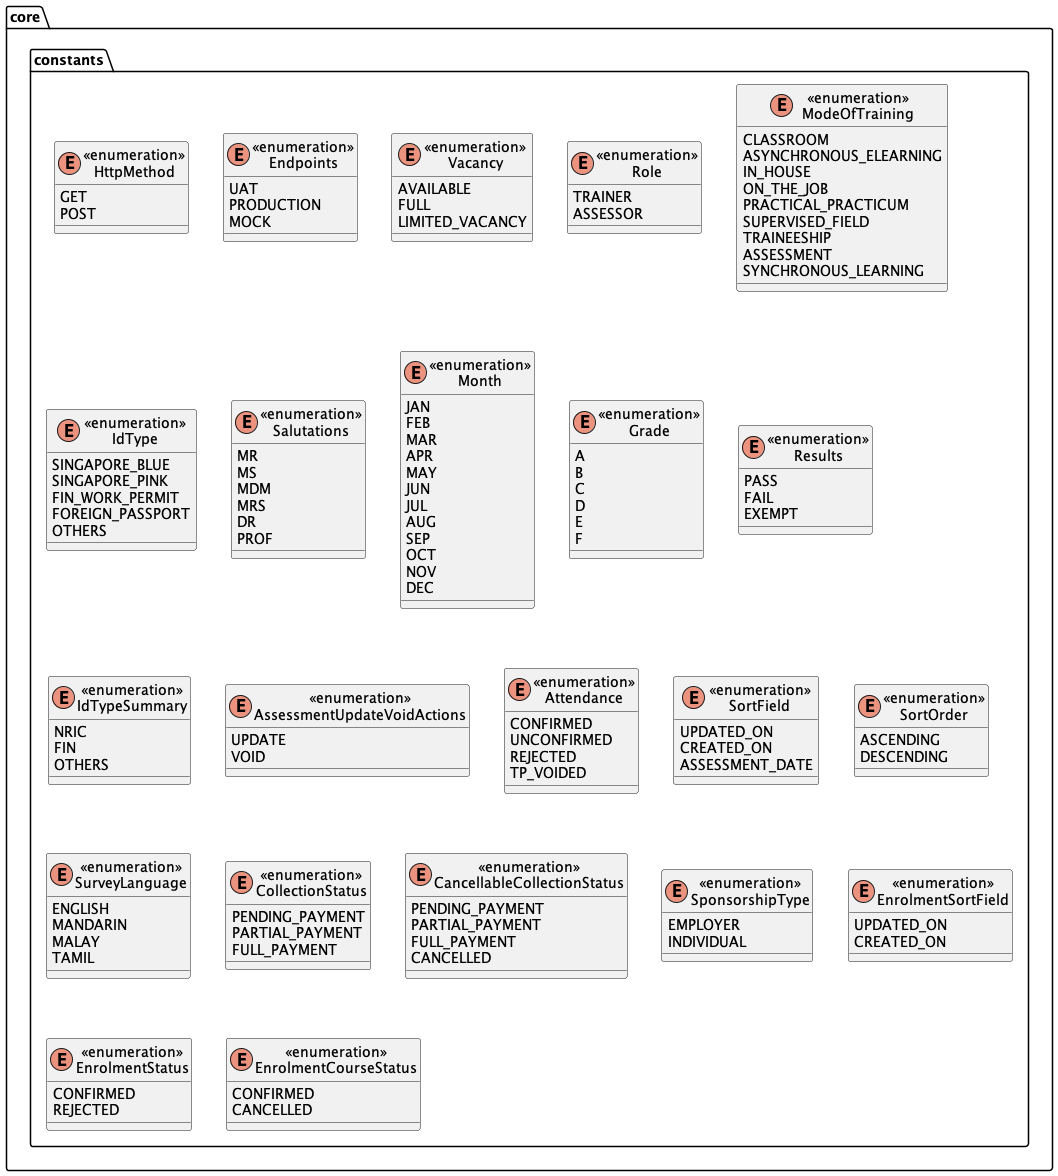

The diagram above was rendered by PlantUML. Its source (embedded in the PNG):
@startuml
skinparam linetype polyline
skinparam linetype ortho

package core {
    package constants {
        enum "<<enumeration>>\nHttpMethod" {
            GET
            POST
        }

        enum "<<enumeration>>\nEndpoints" {
            UAT
            PRODUCTION
            MOCK
        }

        enum "<<enumeration>>\nVacancy" {
            AVAILABLE
            FULL
            LIMITED_VACANCY
        }

        enum "<<enumeration>>\nRole" {
            TRAINER
            ASSESSOR
        }

        enum "<<enumeration>>\nModeOfTraining" {
            CLASSROOM
            ASYNCHRONOUS_ELEARNING
            IN_HOUSE
            ON_THE_JOB
            PRACTICAL_PRACTICUM
            SUPERVISED_FIELD
            TRAINEESHIP
            ASSESSMENT
            SYNCHRONOUS_LEARNING
        }

        enum "<<enumeration>>\nIdType" {
            SINGAPORE_BLUE
            SINGAPORE_PINK
            FIN_WORK_PERMIT
            FOREIGN_PASSPORT
            OTHERS
        }

        enum "<<enumeration>>\nSalutations" {
            MR
            MS
            MDM
            MRS
            DR
            PROF
        }

        enum "<<enumeration>>\nMonth" {
            JAN
            FEB
            MAR
            APR
            MAY
            JUN
            JUL
            AUG
            SEP
            OCT
            NOV
            DEC
        }

        enum "<<enumeration>>\nGrade" {
            A
            B
            C
            D
            E
            F
        }

        enum "<<enumeration>>\nResults" {
            PASS
            FAIL
            EXEMPT
        }

        enum "<<enumeration>>\nIdTypeSummary" {
            NRIC
            FIN
            OTHERS
        }

        enum "<<enumeration>>\nAssessmentUpdateVoidActions" {
            UPDATE
            VOID
        }

        enum "<<enumeration>>\nAttendance" {
            CONFIRMED
            UNCONFIRMED
            REJECTED
            TP_VOIDED
        }

        enum "<<enumeration>>\nSortField" {
            UPDATED_ON
            CREATED_ON
            ASSESSMENT_DATE
        }

        enum "<<enumeration>>\nSortOrder" {
            ASCENDING
            DESCENDING
        }

        enum "<<enumeration>>\nSurveyLanguage" {
            ENGLISH
            MANDARIN
            MALAY
            TAMIL
        }

        enum "<<enumeration>>\nCollectionStatus" {
            PENDING_PAYMENT
            PARTIAL_PAYMENT
            FULL_PAYMENT
        }

        enum "<<enumeration>>\nCancellableCollectionStatus" {
            PENDING_PAYMENT
            PARTIAL_PAYMENT
            FULL_PAYMENT
            CANCELLED
        }

        enum "<<enumeration>>\nSponsorshipType" {
            EMPLOYER
            INDIVIDUAL
        }

        enum "<<enumeration>>\nEnrolmentSortField" {
            UPDATED_ON
            CREATED_ON
        }

        enum "<<enumeration>>\nEnrolmentStatus" {
            CONFIRMED
            REJECTED
        }

        enum "<<enumeration>>\nEnrolmentCourseStatus" {
            CONFIRMED
            CANCELLED
        }
    }
}
@enduml